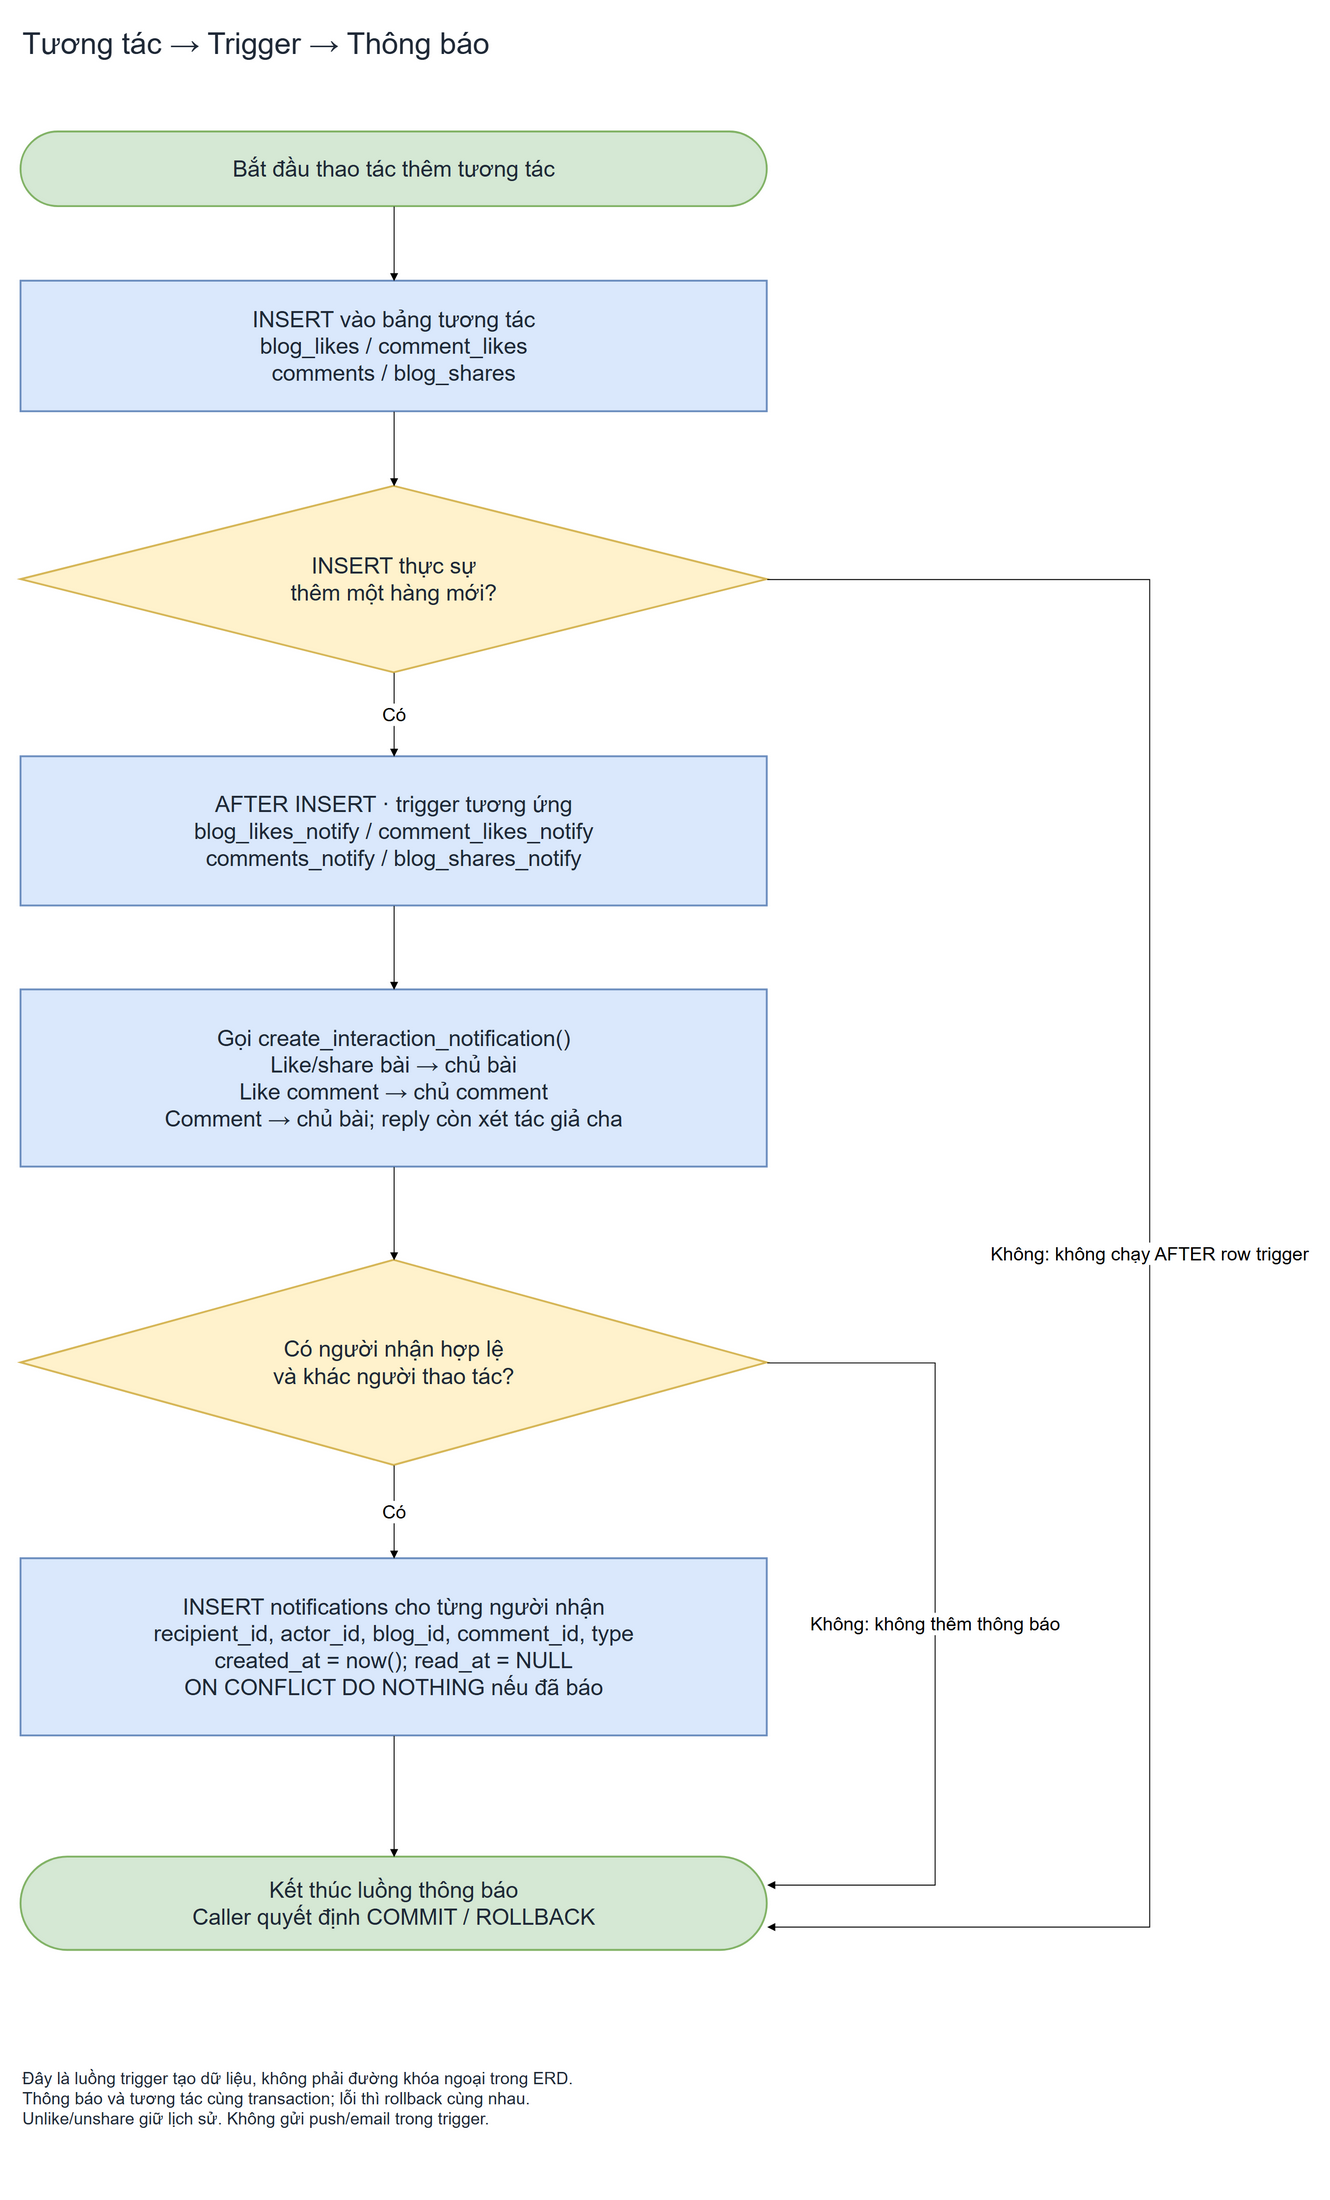

The diagram above was exported from draw.io. Its source (the exported page's mxGraphModel, read from the mxfile embedded in the PNG):
<mxGraphModel page="0" grid="1" background="#ffffff">
  <root>
    <mxCell id="0" />
    <mxCell id="1" parent="0" />
    <mxCell id="title" value="Tương tác → Trigger → Thông báo" style="whiteSpace=wrap;html=1;fontSize=24;fontColor=#1f2937;strokeWidth=2;text;fillColor=none;strokeColor=none;fontSize=32;" vertex="1" parent="1">
      <mxGeometry x="100" y="20" width="800" height="60" as="geometry" />
    </mxCell>
    <mxCell id="start" value="Bắt đầu thao tác thêm tương tác" style="whiteSpace=wrap;html=1;fontSize=24;fontColor=#1f2937;strokeWidth=2;rounded=1;arcSize=50;fillColor=#d5e8d4;strokeColor=#82b366;" vertex="1" parent="1">
      <mxGeometry x="100" y="140" width="800" height="80" as="geometry" />
    </mxCell>
    <mxCell id="write" value="INSERT vào bảng tương tác&lt;br&gt;blog_likes / comment_likes&lt;br&gt;comments / blog_shares" style="whiteSpace=wrap;html=1;fontSize=24;fontColor=#1f2937;strokeWidth=2;rounded=0;fillColor=#dae8fc;strokeColor=#6c8ebf;" vertex="1" parent="1">
      <mxGeometry x="100" y="300" width="800" height="140" as="geometry" />
    </mxCell>
    <mxCell id="new" value="INSERT thực sự&lt;br&gt;thêm một hàng mới?" style="whiteSpace=wrap;html=1;fontSize=24;fontColor=#1f2937;strokeWidth=2;rhombus;fillColor=#fff2cc;strokeColor=#d6b656;" vertex="1" parent="1">
      <mxGeometry x="100" y="520" width="800" height="200" as="geometry" />
    </mxCell>
    <mxCell id="trigger" value="AFTER INSERT · trigger tương ứng&lt;br&gt;blog_likes_notify / comment_likes_notify&lt;br&gt;comments_notify / blog_shares_notify" style="whiteSpace=wrap;html=1;fontSize=24;fontColor=#1f2937;strokeWidth=2;rounded=0;fillColor=#dae8fc;strokeColor=#6c8ebf;" vertex="1" parent="1">
      <mxGeometry x="100" y="810" width="800" height="160" as="geometry" />
    </mxCell>
    <mxCell id="function" value="Gọi create_interaction_notification()&lt;br&gt;Like/share bài → chủ bài&lt;br&gt;Like comment → chủ comment&lt;br&gt;Comment → chủ bài; reply còn xét tác giả cha" style="whiteSpace=wrap;html=1;fontSize=24;fontColor=#1f2937;strokeWidth=2;rounded=0;fillColor=#dae8fc;strokeColor=#6c8ebf;" vertex="1" parent="1">
      <mxGeometry x="100" y="1060" width="800" height="190" as="geometry" />
    </mxCell>
    <mxCell id="valid" value="Có người nhận hợp lệ&lt;br&gt;và khác người thao tác?" style="whiteSpace=wrap;html=1;fontSize=24;fontColor=#1f2937;strokeWidth=2;rhombus;fillColor=#fff2cc;strokeColor=#d6b656;" vertex="1" parent="1">
      <mxGeometry x="100" y="1350" width="800" height="220" as="geometry" />
    </mxCell>
    <mxCell id="save" value="INSERT notifications cho từng người nhận&lt;br&gt;recipient_id, actor_id, blog_id, comment_id, type&lt;br&gt;created_at = now(); read_at = NULL&lt;br&gt;ON CONFLICT DO NOTHING nếu đã báo" style="whiteSpace=wrap;html=1;fontSize=24;fontColor=#1f2937;strokeWidth=2;rounded=0;fillColor=#dae8fc;strokeColor=#6c8ebf;" vertex="1" parent="1">
      <mxGeometry x="100" y="1670" width="800" height="190" as="geometry" />
    </mxCell>
    <mxCell id="end" value="Kết thúc luồng thông báo&lt;br&gt;Caller quyết định COMMIT / ROLLBACK" style="whiteSpace=wrap;html=1;fontSize=24;fontColor=#1f2937;strokeWidth=2;rounded=1;arcSize=50;fillColor=#d5e8d4;strokeColor=#82b366;" vertex="1" parent="1">
      <mxGeometry x="100" y="1990" width="800" height="100" as="geometry" />
    </mxCell>
    <mxCell id="note" value="Đây là luồng trigger tạo dữ liệu, không phải đường khóa ngoại trong ERD.&lt;br&gt;Thông báo và tương tác cùng transaction; lỗi thì rollback cùng nhau.&lt;br&gt;Unlike/unshare giữ lịch sử. Không gửi push/email trong trigger." style="whiteSpace=wrap;html=1;fontSize=24;fontColor=#1f2937;strokeWidth=2;text;fillColor=none;strokeColor=none;fontSize=18;" vertex="1" parent="1">
      <mxGeometry x="100" y="2210" width="800" height="125" as="geometry" />
    </mxCell>
    <mxCell id="a" source="start" target="write" value="" style="edgeStyle=none;rounded=0;curved=0;html=1;fontSize=20;endArrow=block;exitX=0.5;exitY=1;entryX=0.5;entryY=0;exitPerimeter=0;entryPerimeter=0;" edge="1" parent="1">
      <mxGeometry relative="1" as="geometry" />
    </mxCell>
    <mxCell id="b" source="write" target="new" value="" style="edgeStyle=none;rounded=0;curved=0;html=1;fontSize=20;endArrow=block;exitX=0.5;exitY=1;entryX=0.5;entryY=0;exitPerimeter=0;entryPerimeter=0;" edge="1" parent="1">
      <mxGeometry relative="1" as="geometry" />
    </mxCell>
    <mxCell id="c" source="new" target="trigger" value="Có" style="edgeStyle=none;rounded=0;curved=0;html=1;fontSize=20;endArrow=block;exitX=0.5;exitY=1;entryX=0.5;entryY=0;exitPerimeter=0;entryPerimeter=0;" edge="1" parent="1">
      <mxGeometry relative="1" as="geometry" />
    </mxCell>
    <mxCell id="d" source="trigger" target="function" value="" style="edgeStyle=none;rounded=0;curved=0;html=1;fontSize=20;endArrow=block;exitX=0.5;exitY=1;entryX=0.5;entryY=0;exitPerimeter=0;entryPerimeter=0;" edge="1" parent="1">
      <mxGeometry relative="1" as="geometry" />
    </mxCell>
    <mxCell id="e" source="function" target="valid" value="" style="edgeStyle=none;rounded=0;curved=0;html=1;fontSize=20;endArrow=block;exitX=0.5;exitY=1;entryX=0.5;entryY=0;exitPerimeter=0;entryPerimeter=0;" edge="1" parent="1">
      <mxGeometry relative="1" as="geometry" />
    </mxCell>
    <mxCell id="f" source="valid" target="save" value="Có" style="edgeStyle=none;rounded=0;curved=0;html=1;fontSize=20;endArrow=block;exitX=0.5;exitY=1;entryX=0.5;entryY=0;exitPerimeter=0;entryPerimeter=0;" edge="1" parent="1">
      <mxGeometry relative="1" as="geometry" />
    </mxCell>
    <mxCell id="g" source="save" target="end" value="" style="edgeStyle=none;rounded=0;curved=0;html=1;fontSize=20;endArrow=block;exitX=0.5;exitY=1;entryX=0.5;entryY=0;exitPerimeter=0;entryPerimeter=0;" edge="1" parent="1">
      <mxGeometry relative="1" as="geometry" />
    </mxCell>
    <mxCell id="skip-insert" source="new" target="end" value="Không: không chạy AFTER row trigger" style="edgeStyle=none;rounded=0;curved=0;html=1;fontSize=20;endArrow=block;exitX=1;exitY=0.5;entryX=1;entryY=0.75;exitPerimeter=0;entryPerimeter=0;" edge="1" parent="1">
      <mxGeometry relative="1" as="geometry">
        <Array as="points">
          <mxPoint x="1310" y="620" />
          <mxPoint x="1310" y="2065" />
        </Array>
      </mxGeometry>
    </mxCell>
    <mxCell id="skip-notify" source="valid" target="end" value="Không: không thêm thông báo" style="edgeStyle=none;rounded=0;curved=0;html=1;fontSize=20;endArrow=block;exitX=1;exitY=0.5;entryX=1;entryY=0.3;exitPerimeter=0;entryPerimeter=0;" edge="1" parent="1">
      <mxGeometry relative="1" as="geometry">
        <Array as="points">
          <mxPoint x="1080" y="1460" />
          <mxPoint x="1080" y="2020" />
        </Array>
      </mxGeometry>
    </mxCell>
  </root>
</mxGraphModel>